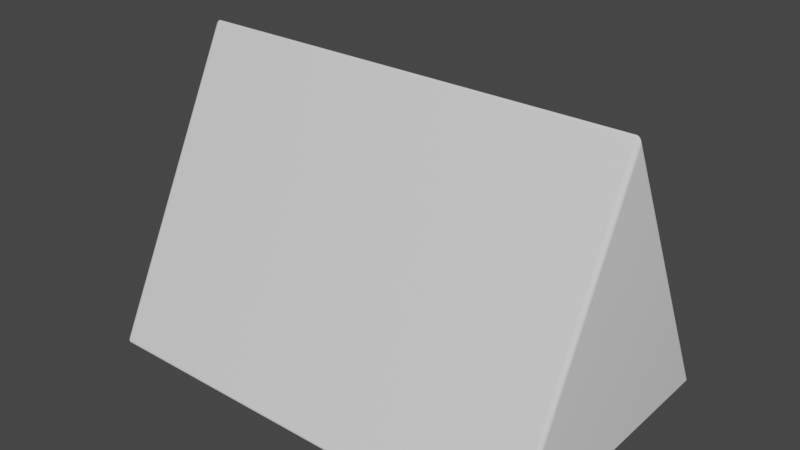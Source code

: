 # Source: Prism.blend  (saved by Blender 3.4.6; exported with 4.5.12 LTS)
import bpy
from mathutils import Matrix  # noqa: F401  (used for matrix-valued properties, if any)

bpy.ops.wm.read_factory_settings(use_empty=True)
scene = bpy.context.scene
scene.name = 'Scene'

# ---- collections
col_collection = bpy.data.collections.new('Collection'); scene.collection.children.link(col_collection)

# ---- node groups
ng_auto_smooth = bpy.data.node_groups.new('Auto Smooth', 'GeometryNodeTree')
_s = ng_auto_smooth.interface.new_socket(name='Geometry', in_out='OUTPUT', socket_type='NodeSocketGeometry')
_s = ng_auto_smooth.interface.new_socket(name='Geometry', in_out='INPUT', socket_type='NodeSocketGeometry')
_s = ng_auto_smooth.interface.new_socket(name='Angle', in_out='INPUT', socket_type='NodeSocketFloat')
_s.subtype = 'ANGLE'
_s.min_value = 0.0
_s.max_value = 3.142
ng_auto_smooth.is_modifier = True
_N = ng_auto_smooth.nodes; _L = ng_auto_smooth.links
n0 = _N.new('NodeGroupOutput'); n0.name = 'Group Output'; n0.location = (480, -100)
n1 = _N.new('NodeGroupInput'); n1.name = 'Group Input'; n1.location = (-420, -300)
n2 = _N.new('NodeGroupInput'); n2.name = 'Group Input.001'; n2.location = (-60, -100)
n3 = _N.new('GeometryNodeSetShadeSmooth'); n3.name = 'Set Shade Smooth'; n3.location = (120, -100)
n3.domain = 'EDGE'
n4 = _N.new('GeometryNodeSetShadeSmooth'); n4.name = 'Set Shade Smooth.001'; n4.location = (300, -100)
n5 = _N.new('GeometryNodeInputMeshEdgeAngle'); n5.name = 'Edge Angle'; n5.location = (-420, -220)
n6 = _N.new('GeometryNodeInputEdgeSmooth'); n6.name = 'Is Edge Smooth'; n6.location = (-60, -160)
n7 = _N.new('GeometryNodeInputShadeSmooth'); n7.name = 'Is Face Smooth'; n7.location = (-240, -340)
n8 = _N.new('FunctionNodeBooleanMath'); n8.name = 'Boolean Math'; n8.location = (-60, -220)
n9 = _N.new('FunctionNodeCompare'); n9.name = 'Compare'; n9.location = (-240, -180)
n9.operation = 'LESS_EQUAL'
_L.new(n5.outputs[0], n9.inputs[0])
_L.new(n4.outputs[0], n0.inputs[0])
_L.new(n1.outputs[1], n9.inputs[1])
_L.new(n9.outputs[0], n8.inputs[0])
_L.new(n7.outputs[0], n8.inputs[1])
_L.new(n2.outputs[0], n3.inputs[0])
_L.new(n6.outputs[0], n3.inputs[1])
_L.new(n3.outputs[0], n4.inputs[0])
_L.new(n8.outputs[0], n3.inputs[2])
n0.is_active_output = True

# ---- world
world_world = bpy.data.worlds.new('World'); scene.world = world_world
world_world.use_nodes = True; world_world.node_tree.nodes.clear()
_N = world_world.node_tree.nodes; _L = world_world.node_tree.links
n0 = _N.new('ShaderNodeOutputWorld'); n0.name = 'World Output'; n0.location = (300, 300)
n1 = _N.new('ShaderNodeBackground'); n1.name = 'Background'; n1.location = (10, 300)
n1.inputs[0].default_value = (0.05088, 0.05088, 0.05088, 1.0)
_L.new(n1.outputs[0], n0.inputs[0])
n0.is_active_output = True
world_world.color = (0.05088, 0.05088, 0.05088)
world_world.use_sun_shadow = False
world_world.sun_shadow_jitter_overblur = 0.0

# ---- meshes
me_cube_001 = bpy.data.meshes.new('Cube.001')
me_cube_001.from_pydata([(-1.0, -1.0, -1.0), (-1.0, 0.0, 1.0), (-1.0, 1.0, -1.0), (2.093, -1.0, -1.0), (2.093, 1.0, -1.0), (2.093, 0.0, 1.0)], [], [(0, 1, 2), (2, 1, 5, 4), (4, 5, 3), (3, 5, 1, 0), (2, 4, 3, 0)])
me_cube_001.polygons.foreach_set('use_smooth', [True] * 5)
_uv = me_cube_001.uv_layers.new(name='UVMap')
_uv.uv.foreach_set('vector', [0.375, 0.0, 0.625, 0.25, 0.375, 0.25, 0.375, 0.25, 0.625, 0.25, 0.625, 0.5, 0.375, 0.5, 0.375, 0.5, 0.625, 0.75, 0.375, 0.75, 0.375, 0.75, 0.625, 0.75, 0.625, 1.0, 0.375, 1.0, 0.125, 0.5, 0.375, 0.5, 0.375, 0.75, 0.125, 0.75])
me_cube_001.update()

# ---- objects
ob_cube = bpy.data.objects.new('Cube', me_cube_001)

# ---- transforms, parenting, visibility, modifiers, constraints
ob_cube.location = (-0.637, 0.0, 0.0)
_m = ob_cube.modifiers.new('Bevel', 'BEVEL')
_m.width = 0.03
_m.width_pct = 0.03
_m.segments = 8
_m = ob_cube.modifiers.new('Auto Smooth', 'NODES')
_m.node_group = ng_auto_smooth
_gi = [s.identifier for s in ng_auto_smooth.interface.items_tree if s.item_type == 'SOCKET' and s.in_out == 'INPUT']
_m[_gi[1]] = 0.5236  # Angle

# ---- collection membership
col_collection.objects.link(ob_cube)

# ---- scene / render settings (as saved in the file)
scene.frame_start = 1; scene.frame_end = 250; scene.frame_set(1)
scene.render.engine = 'BLENDER_EEVEE_NEXT'
scene.cycles.sampling_pattern = 'TABULATED_SOBOL'
scene.cycles.use_light_tree = False
scene.view_settings.view_transform = 'Filmic'
bpy.context.view_layer.update()

# ---- added for rendering (the .blend has no active camera and no usable light): camera, sun
cam_auto = bpy.data.cameras.new('AutoCamera')
cam_auto.lens = 50.0
cam_auto.sensor_width = 36.0
cam_auto.clip_end = 1000.0
ob_auto_camera = bpy.data.objects.new('AutoCamera', cam_auto)
scene.collection.objects.link(ob_auto_camera)
ob_auto_camera.location = (3.77275, -4.63603, 3.08422)
ob_auto_camera.rotation_euler = (1.09748, -7.21219e-08, 0.694738)
scene.camera = ob_auto_camera
light_auto_sun = bpy.data.lights.new('AutoSun', 'SUN')
light_auto_sun.energy = 3.0
light_auto_sun.angle = 0.0523599
ob_auto_sun = bpy.data.objects.new('AutoSun', light_auto_sun)
scene.collection.objects.link(ob_auto_sun)
ob_auto_sun.rotation_euler = (0.872665, 0.174533, 0.523599)
bpy.context.view_layer.update()
